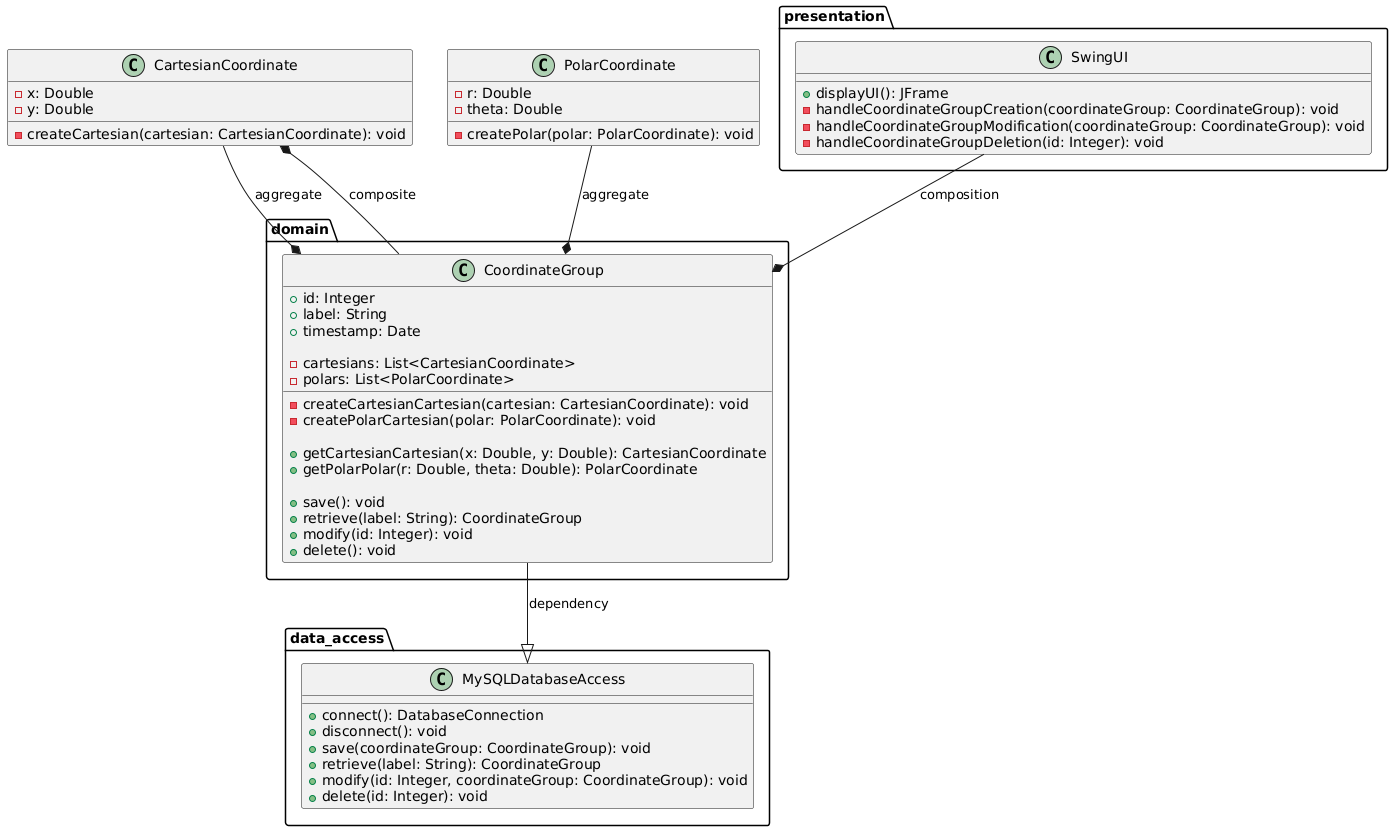

The diagram above was rendered by PlantUML. Its source (embedded in the PNG):
@startuml
package domain {
  class CoordinateGroup {
  + id: Integer
  + label: String
  + timestamp: Date

  - cartesians: List<CartesianCoordinate>
  - polars: List<PolarCoordinate>

  - createCartesianCartesian(cartesian: CartesianCoordinate): void
  - createPolarCartesian(polar: PolarCoordinate): void

  + getCartesianCartesian(x: Double, y: Double): CartesianCoordinate
  + getPolarPolar(r: Double, theta: Double): PolarCoordinate

  + save(): void
  + retrieve(label: String): CoordinateGroup
  + modify(id: Integer): void
  + delete(): void
}

}

package data_access {
  class MySQLDatabaseAccess {
  + connect(): DatabaseConnection
  + disconnect(): void
  + save(coordinateGroup: CoordinateGroup): void
  + retrieve(label: String): CoordinateGroup
  + modify(id: Integer, coordinateGroup: CoordinateGroup): void
  + delete(id: Integer): void
}
}

package presentation {
  class SwingUI {
  + displayUI(): JFrame
  - handleCoordinateGroupCreation(coordinateGroup: CoordinateGroup): void
  - handleCoordinateGroupModification(coordinateGroup: CoordinateGroup): void
  - handleCoordinateGroupDeletion(id: Integer): void
}
}


class CartesianCoordinate {
  - x: Double
  - y: Double

  - createCartesian(cartesian: CartesianCoordinate): void
}

class PolarCoordinate {
  - r: Double
  - theta: Double

  - createPolar(polar: PolarCoordinate): void
}




CoordinateGroup  --* CartesianCoordinate : composite
CartesianCoordinate --* CoordinateGroup : aggregate
PolarCoordinate  --* CoordinateGroup : aggregate

CoordinateGroup --|> MySQLDatabaseAccess  : dependency
SwingUI --* CoordinateGroup  : composition

@enduml